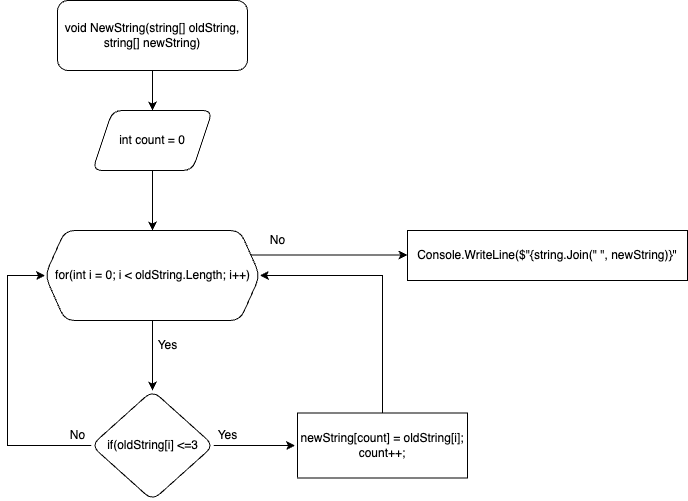

The diagram above was exported from draw.io. Its source (the exported page's mxGraphModel, read from the mxfile embedded in the PNG):
<mxGraphModel dx="981" dy="785" grid="1" gridSize="10" guides="1" tooltips="1" connect="1" arrows="1" fold="1" page="1" pageScale="1" pageWidth="1654" pageHeight="1169" math="0" shadow="0">
  <root>
    <mxCell id="0" />
    <mxCell id="1" parent="0" />
    <mxCell id="3TeOAhS75YZMWrZLqlZG-6" style="edgeStyle=orthogonalEdgeStyle;rounded=0;orthogonalLoop=1;jettySize=auto;html=1;exitX=0.5;exitY=1;exitDx=0;exitDy=0;entryX=0.5;entryY=0;entryDx=0;entryDy=0;" edge="1" parent="1" source="3TeOAhS75YZMWrZLqlZG-4" target="3TeOAhS75YZMWrZLqlZG-5">
      <mxGeometry relative="1" as="geometry" />
    </mxCell>
    <mxCell id="3TeOAhS75YZMWrZLqlZG-4" value="void NewString(string[] oldString, string[] newString)" style="rounded=1;whiteSpace=wrap;html=1;" vertex="1" parent="1">
      <mxGeometry x="310" y="30" width="190" height="70" as="geometry" />
    </mxCell>
    <mxCell id="3TeOAhS75YZMWrZLqlZG-11" value="" style="edgeStyle=orthogonalEdgeStyle;rounded=0;orthogonalLoop=1;jettySize=auto;html=1;fontColor=#FFFFFF;" edge="1" parent="1" source="3TeOAhS75YZMWrZLqlZG-5" target="3TeOAhS75YZMWrZLqlZG-10">
      <mxGeometry relative="1" as="geometry" />
    </mxCell>
    <mxCell id="3TeOAhS75YZMWrZLqlZG-5" value="int count = 0" style="shape=parallelogram;perimeter=parallelogramPerimeter;whiteSpace=wrap;html=1;fixedSize=1;rounded=1;" vertex="1" parent="1">
      <mxGeometry x="345" y="140" width="120" height="60" as="geometry" />
    </mxCell>
    <mxCell id="3TeOAhS75YZMWrZLqlZG-13" value="" style="edgeStyle=orthogonalEdgeStyle;rounded=0;orthogonalLoop=1;jettySize=auto;html=1;fontColor=#FFFFFF;" edge="1" parent="1" source="3TeOAhS75YZMWrZLqlZG-10" target="3TeOAhS75YZMWrZLqlZG-12">
      <mxGeometry relative="1" as="geometry" />
    </mxCell>
    <mxCell id="3TeOAhS75YZMWrZLqlZG-23" style="edgeStyle=orthogonalEdgeStyle;rounded=0;orthogonalLoop=1;jettySize=auto;html=1;exitX=1;exitY=0.25;exitDx=0;exitDy=0;fontColor=#000000;" edge="1" parent="1" source="3TeOAhS75YZMWrZLqlZG-10">
      <mxGeometry relative="1" as="geometry">
        <mxPoint x="660" y="284.52173913043487" as="targetPoint" />
      </mxGeometry>
    </mxCell>
    <mxCell id="3TeOAhS75YZMWrZLqlZG-10" value="for(int i = 0; i &amp;lt; oldString.Length; i++)" style="shape=hexagon;perimeter=hexagonPerimeter2;whiteSpace=wrap;html=1;fixedSize=1;rounded=1;" vertex="1" parent="1">
      <mxGeometry x="297.5" y="260" width="215" height="90" as="geometry" />
    </mxCell>
    <mxCell id="3TeOAhS75YZMWrZLqlZG-15" style="edgeStyle=orthogonalEdgeStyle;rounded=0;orthogonalLoop=1;jettySize=auto;html=1;exitX=0;exitY=0.5;exitDx=0;exitDy=0;entryX=0;entryY=0.5;entryDx=0;entryDy=0;fontColor=#FFFFFF;" edge="1" parent="1" source="3TeOAhS75YZMWrZLqlZG-12" target="3TeOAhS75YZMWrZLqlZG-10">
      <mxGeometry relative="1" as="geometry">
        <Array as="points">
          <mxPoint x="260" y="475" />
          <mxPoint x="260" y="305" />
        </Array>
      </mxGeometry>
    </mxCell>
    <mxCell id="3TeOAhS75YZMWrZLqlZG-19" value="" style="edgeStyle=orthogonalEdgeStyle;rounded=0;orthogonalLoop=1;jettySize=auto;html=1;fontColor=#000000;" edge="1" parent="1" source="3TeOAhS75YZMWrZLqlZG-12">
      <mxGeometry relative="1" as="geometry">
        <mxPoint x="547.5" y="475" as="targetPoint" />
      </mxGeometry>
    </mxCell>
    <mxCell id="3TeOAhS75YZMWrZLqlZG-12" value="if(oldString[i] &amp;lt;=3" style="rhombus;whiteSpace=wrap;html=1;rounded=1;" vertex="1" parent="1">
      <mxGeometry x="343.75" y="420" width="122.5" height="110" as="geometry" />
    </mxCell>
    <mxCell id="3TeOAhS75YZMWrZLqlZG-17" value="No" style="text;html=1;align=center;verticalAlign=middle;resizable=0;points=[];autosize=1;strokeColor=none;fillColor=none;fontColor=#000000;" vertex="1" parent="1">
      <mxGeometry x="310" y="450" width="40" height="30" as="geometry" />
    </mxCell>
    <mxCell id="3TeOAhS75YZMWrZLqlZG-21" style="edgeStyle=orthogonalEdgeStyle;rounded=0;orthogonalLoop=1;jettySize=auto;html=1;exitX=0.5;exitY=0;exitDx=0;exitDy=0;entryX=1;entryY=0.5;entryDx=0;entryDy=0;fontColor=#000000;" edge="1" parent="1" source="3TeOAhS75YZMWrZLqlZG-20" target="3TeOAhS75YZMWrZLqlZG-10">
      <mxGeometry relative="1" as="geometry" />
    </mxCell>
    <mxCell id="3TeOAhS75YZMWrZLqlZG-20" value="newString[count] = oldString[i];&lt;br&gt;count++;" style="rounded=0;whiteSpace=wrap;html=1;labelBackgroundColor=#FFFFFF;strokeColor=#000000;fontColor=#000000;" vertex="1" parent="1">
      <mxGeometry x="550" y="442.5" width="170" height="65" as="geometry" />
    </mxCell>
    <mxCell id="3TeOAhS75YZMWrZLqlZG-22" value="Yes" style="text;html=1;align=center;verticalAlign=middle;resizable=0;points=[];autosize=1;strokeColor=none;fillColor=none;fontColor=#000000;" vertex="1" parent="1">
      <mxGeometry x="460" y="450" width="40" height="30" as="geometry" />
    </mxCell>
    <mxCell id="3TeOAhS75YZMWrZLqlZG-24" value="Console.WriteLine($&quot;{string.Join(&quot; &quot;, newString)}&quot;" style="rounded=0;whiteSpace=wrap;html=1;labelBackgroundColor=#FFFFFF;strokeColor=#000000;fontColor=#000000;" vertex="1" parent="1">
      <mxGeometry x="660" y="260" width="280" height="50" as="geometry" />
    </mxCell>
    <mxCell id="3TeOAhS75YZMWrZLqlZG-25" value="Yes" style="text;html=1;align=center;verticalAlign=middle;resizable=0;points=[];autosize=1;strokeColor=none;fillColor=none;fontColor=#000000;" vertex="1" parent="1">
      <mxGeometry x="400" y="360" width="40" height="30" as="geometry" />
    </mxCell>
    <mxCell id="3TeOAhS75YZMWrZLqlZG-26" value="No" style="text;html=1;align=center;verticalAlign=middle;resizable=0;points=[];autosize=1;strokeColor=none;fillColor=none;fontColor=#000000;" vertex="1" parent="1">
      <mxGeometry x="510" y="255" width="40" height="30" as="geometry" />
    </mxCell>
  </root>
</mxGraphModel>